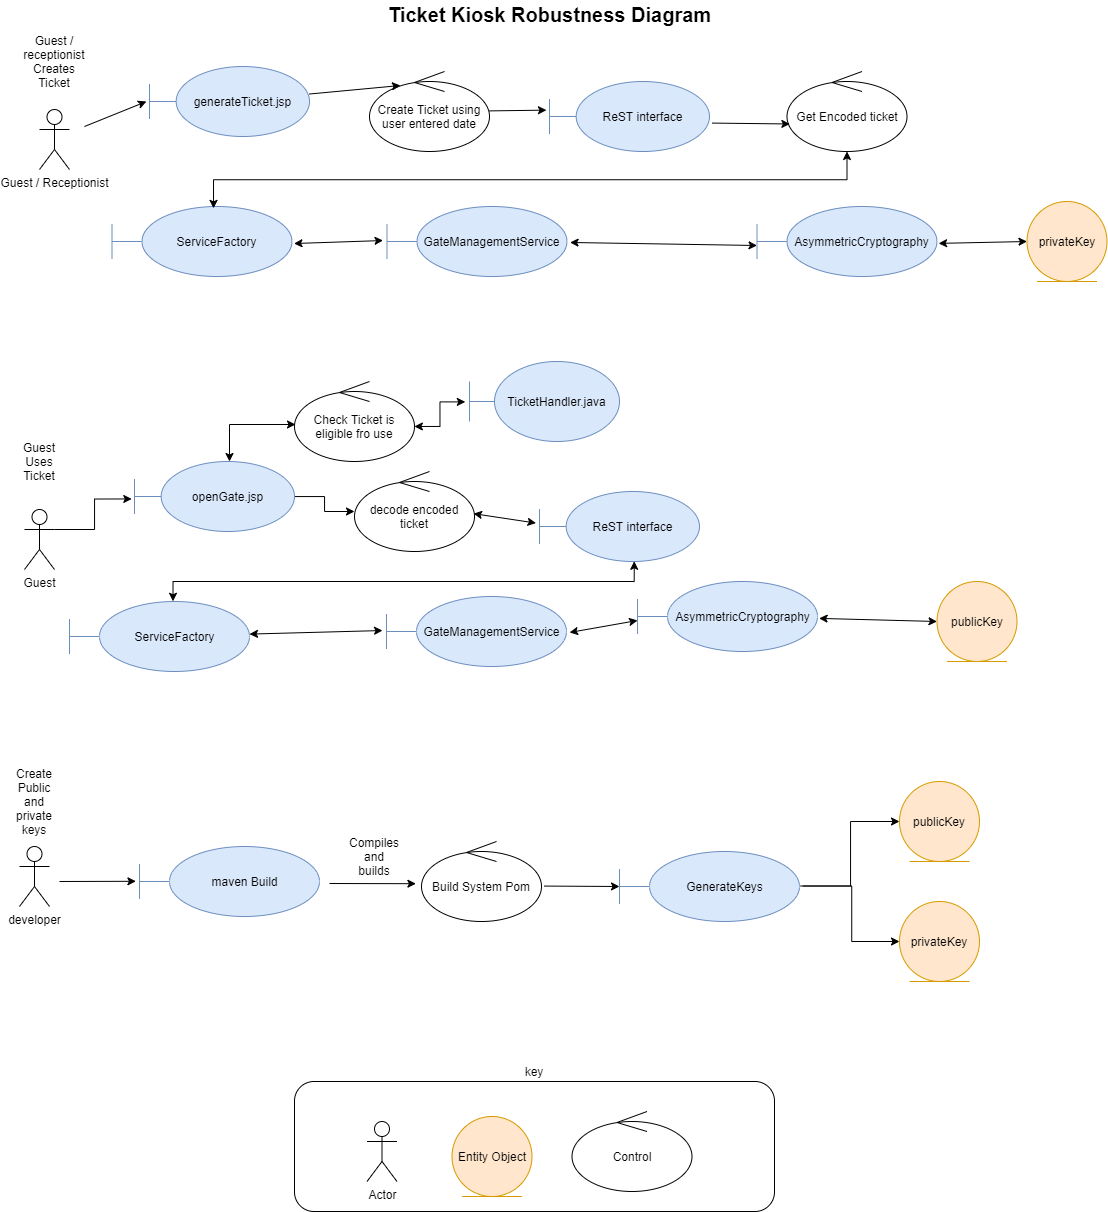

The diagram above was exported from draw.io. Its source (the exported page's mxGraphModel, read from the mxfile embedded in the PNG):
<mxGraphModel dx="1673" dy="979" grid="1" gridSize="10" guides="1" tooltips="1" connect="1" arrows="1" fold="1" page="1" pageScale="1" pageWidth="1169" pageHeight="827" background="#ffffff" math="0" shadow="0">
  <root>
    <mxCell id="0" />
    <mxCell id="1" parent="0" />
    <mxCell id="15" value="key" style="rounded=1;whiteSpace=wrap;html=1;labelPosition=center;verticalLabelPosition=top;align=center;verticalAlign=bottom;" parent="1" vertex="1">
      <mxGeometry x="318" y="1111" width="480" height="130" as="geometry" />
    </mxCell>
    <mxCell id="11" value="Create Ticket using user entered date" style="ellipse;shape=umlControl;whiteSpace=wrap;html=1;" parent="1" vertex="1">
      <mxGeometry x="393" y="101" width="120" height="80" as="geometry" />
    </mxCell>
    <mxCell id="12" value="Actor" style="shape=umlActor;verticalLabelPosition=bottom;labelBackgroundColor=#ffffff;verticalAlign=top;html=1;" parent="1" vertex="1">
      <mxGeometry x="390.5" y="1151" width="30" height="60" as="geometry" />
    </mxCell>
    <mxCell id="13" value="TicketHandler.java" style="shape=umlBoundary;whiteSpace=wrap;html=1;fillColor=#dae8fc;strokeColor=#6c8ebf;" parent="1" vertex="1">
      <mxGeometry x="493" y="391" width="150" height="80" as="geometry" />
    </mxCell>
    <mxCell id="53" value="GateManagementService" style="shape=umlBoundary;whiteSpace=wrap;html=1;fillColor=#dae8fc;strokeColor=#6c8ebf;" parent="1" vertex="1">
      <mxGeometry x="410.5" y="236" width="180" height="70" as="geometry" />
    </mxCell>
    <mxCell id="161" value="&lt;font style=&quot;font-size: 20px&quot;&gt;&lt;b&gt;Ticket Kiosk Robustness Diagram&lt;/b&gt;&lt;/font&gt;" style="text;html=1;resizable=0;points=[];autosize=1;align=left;verticalAlign=top;spacingTop=-4;fontSize=14;" parent="1" vertex="1">
      <mxGeometry x="410" y="30" width="340" height="20" as="geometry" />
    </mxCell>
    <mxCell id="3gwoYLyfr72Q69Z7RmqG-163" value="developer" style="shape=umlActor;verticalLabelPosition=bottom;labelBackgroundColor=#ffffff;verticalAlign=top;html=1;" parent="1" vertex="1">
      <mxGeometry x="43" y="876" width="30" height="60" as="geometry" />
    </mxCell>
    <mxCell id="3wMISs33An8i--o01YGN-199" value="" style="edgeStyle=orthogonalEdgeStyle;rounded=0;orthogonalLoop=1;jettySize=auto;html=1;" edge="1" parent="1" source="3gwoYLyfr72Q69Z7RmqG-173" target="3wMISs33An8i--o01YGN-183">
      <mxGeometry relative="1" as="geometry" />
    </mxCell>
    <mxCell id="3gwoYLyfr72Q69Z7RmqG-173" value="openGate.jsp" style="shape=umlBoundary;whiteSpace=wrap;html=1;fillColor=#dae8fc;strokeColor=#6c8ebf;" parent="1" vertex="1">
      <mxGeometry x="158" y="491" width="160" height="70" as="geometry" />
    </mxCell>
    <mxCell id="3gwoYLyfr72Q69Z7RmqG-174" value="generateTicket.jsp" style="shape=umlBoundary;whiteSpace=wrap;html=1;fillColor=#dae8fc;strokeColor=#6c8ebf;" parent="1" vertex="1">
      <mxGeometry x="173" y="96" width="160" height="70" as="geometry" />
    </mxCell>
    <mxCell id="3gwoYLyfr72Q69Z7RmqG-176" value="ServiceFactory" style="shape=umlBoundary;whiteSpace=wrap;html=1;fillColor=#dae8fc;strokeColor=#6c8ebf;" parent="1" vertex="1">
      <mxGeometry x="135.5" y="236" width="180" height="70" as="geometry" />
    </mxCell>
    <mxCell id="3gwoYLyfr72Q69Z7RmqG-177" value="AsymmetricCryptography" style="shape=umlBoundary;whiteSpace=wrap;html=1;fillColor=#dae8fc;strokeColor=#6c8ebf;" parent="1" vertex="1">
      <mxGeometry x="780.5" y="236" width="180" height="70" as="geometry" />
    </mxCell>
    <mxCell id="3gwoYLyfr72Q69Z7RmqG-180" value="maven Build" style="shape=umlBoundary;whiteSpace=wrap;html=1;fillColor=#dae8fc;strokeColor=#6c8ebf;" parent="1" vertex="1">
      <mxGeometry x="163" y="876" width="180" height="70" as="geometry" />
    </mxCell>
    <mxCell id="3gwoYLyfr72Q69Z7RmqG-197" value="ReST interface" style="shape=umlBoundary;whiteSpace=wrap;html=1;fillColor=#dae8fc;strokeColor=#6c8ebf;" parent="1" vertex="1">
      <mxGeometry x="573" y="111" width="160" height="70" as="geometry" />
    </mxCell>
    <mxCell id="3wMISs33An8i--o01YGN-163" value="" style="endArrow=classic;html=1;entryX=0.258;entryY=0.175;entryDx=0;entryDy=0;entryPerimeter=0;" edge="1" parent="1" source="3gwoYLyfr72Q69Z7RmqG-174" target="11">
      <mxGeometry width="50" height="50" relative="1" as="geometry">
        <mxPoint x="328" y="56" as="sourcePoint" />
        <mxPoint x="378" y="6" as="targetPoint" />
      </mxGeometry>
    </mxCell>
    <mxCell id="3wMISs33An8i--o01YGN-164" value="" style="endArrow=classic;html=1;entryX=-0.019;entryY=0.409;entryDx=0;entryDy=0;entryPerimeter=0;" edge="1" parent="1" source="11" target="3gwoYLyfr72Q69Z7RmqG-197">
      <mxGeometry width="50" height="50" relative="1" as="geometry">
        <mxPoint x="478" y="136" as="sourcePoint" />
        <mxPoint x="548.7106781186548" y="86" as="targetPoint" />
      </mxGeometry>
    </mxCell>
    <mxCell id="3wMISs33An8i--o01YGN-166" value="Guest / Receptionist" style="shape=umlActor;verticalLabelPosition=bottom;labelBackgroundColor=#ffffff;verticalAlign=top;html=1;" vertex="1" parent="1">
      <mxGeometry x="63" y="139" width="30" height="60" as="geometry" />
    </mxCell>
    <mxCell id="3wMISs33An8i--o01YGN-167" value="" style="endArrow=classic;html=1;entryX=-0.019;entryY=0.5;entryDx=0;entryDy=0;entryPerimeter=0;" edge="1" parent="1" target="3gwoYLyfr72Q69Z7RmqG-174">
      <mxGeometry width="50" height="50" relative="1" as="geometry">
        <mxPoint x="108" y="156" as="sourcePoint" />
        <mxPoint x="198.07999999999993" y="66.02999999999997" as="targetPoint" />
      </mxGeometry>
    </mxCell>
    <mxCell id="3wMISs33An8i--o01YGN-170" value="" style="endArrow=classic;html=1;entryX=-0.022;entryY=0.486;entryDx=0;entryDy=0;entryPerimeter=0;exitX=1.011;exitY=0.529;exitDx=0;exitDy=0;exitPerimeter=0;startArrow=classic;startFill=1;" edge="1" parent="1" source="3gwoYLyfr72Q69Z7RmqG-176" target="53">
      <mxGeometry width="50" height="50" relative="1" as="geometry">
        <mxPoint x="320.5" y="296" as="sourcePoint" />
        <mxPoint x="370.5" y="246" as="targetPoint" />
      </mxGeometry>
    </mxCell>
    <mxCell id="3wMISs33An8i--o01YGN-171" value="" style="endArrow=classic;html=1;entryX=0;entryY=0.557;entryDx=0;entryDy=0;entryPerimeter=0;exitX=1.017;exitY=0.514;exitDx=0;exitDy=0;exitPerimeter=0;startArrow=classic;startFill=1;" edge="1" parent="1" source="53" target="3gwoYLyfr72Q69Z7RmqG-177">
      <mxGeometry width="50" height="50" relative="1" as="geometry">
        <mxPoint x="600.5" y="296" as="sourcePoint" />
        <mxPoint x="650.5" y="246" as="targetPoint" />
      </mxGeometry>
    </mxCell>
    <mxCell id="3wMISs33An8i--o01YGN-172" value="Entity Object" style="ellipse;shape=umlEntity;whiteSpace=wrap;html=1;fillColor=#ffe6cc;strokeColor=#d79b00;" vertex="1" parent="1">
      <mxGeometry x="475.5" y="1146" width="80" height="80" as="geometry" />
    </mxCell>
    <mxCell id="3wMISs33An8i--o01YGN-173" value="privateKey" style="ellipse;shape=umlEntity;whiteSpace=wrap;html=1;fillColor=#ffe6cc;strokeColor=#d79b00;" vertex="1" parent="1">
      <mxGeometry x="1050.5" y="231" width="80" height="80" as="geometry" />
    </mxCell>
    <mxCell id="3wMISs33An8i--o01YGN-174" value="" style="endArrow=classic;html=1;exitX=1.009;exitY=0.527;exitDx=0;exitDy=0;exitPerimeter=0;entryX=0;entryY=0.5;entryDx=0;entryDy=0;startArrow=classic;startFill=1;" edge="1" parent="1" source="3gwoYLyfr72Q69Z7RmqG-177" target="3wMISs33An8i--o01YGN-173">
      <mxGeometry width="50" height="50" relative="1" as="geometry">
        <mxPoint x="840.5" y="376" as="sourcePoint" />
        <mxPoint x="890.5" y="326" as="targetPoint" />
      </mxGeometry>
    </mxCell>
    <mxCell id="3wMISs33An8i--o01YGN-176" value="Control" style="ellipse;shape=umlControl;whiteSpace=wrap;html=1;" vertex="1" parent="1">
      <mxGeometry x="595.5" y="1141" width="120" height="80" as="geometry" />
    </mxCell>
    <mxCell id="3wMISs33An8i--o01YGN-177" value="Guest / receptionist Creates Ticket" style="text;html=1;strokeColor=none;fillColor=none;align=center;verticalAlign=middle;whiteSpace=wrap;rounded=0;" vertex="1" parent="1">
      <mxGeometry x="58" y="81" width="40" height="20" as="geometry" />
    </mxCell>
    <mxCell id="3wMISs33An8i--o01YGN-183" value="decode encoded ticket" style="ellipse;shape=umlControl;whiteSpace=wrap;html=1;" vertex="1" parent="1">
      <mxGeometry x="378" y="501" width="120" height="80" as="geometry" />
    </mxCell>
    <mxCell id="3wMISs33An8i--o01YGN-184" value="GateManagementService" style="shape=umlBoundary;whiteSpace=wrap;html=1;fillColor=#dae8fc;strokeColor=#6c8ebf;" vertex="1" parent="1">
      <mxGeometry x="410" y="626" width="180" height="70" as="geometry" />
    </mxCell>
    <mxCell id="3wMISs33An8i--o01YGN-186" value="ServiceFactory" style="shape=umlBoundary;whiteSpace=wrap;html=1;fillColor=#dae8fc;strokeColor=#6c8ebf;" vertex="1" parent="1">
      <mxGeometry x="93" y="631" width="180" height="70" as="geometry" />
    </mxCell>
    <mxCell id="3wMISs33An8i--o01YGN-187" value="AsymmetricCryptography" style="shape=umlBoundary;whiteSpace=wrap;html=1;fillColor=#dae8fc;strokeColor=#6c8ebf;" vertex="1" parent="1">
      <mxGeometry x="661.02" y="611" width="180" height="70" as="geometry" />
    </mxCell>
    <mxCell id="3wMISs33An8i--o01YGN-188" value="ReST interface" style="shape=umlBoundary;whiteSpace=wrap;html=1;fillColor=#dae8fc;strokeColor=#6c8ebf;" vertex="1" parent="1">
      <mxGeometry x="563" y="521" width="160" height="70" as="geometry" />
    </mxCell>
    <mxCell id="3wMISs33An8i--o01YGN-201" style="edgeStyle=orthogonalEdgeStyle;rounded=0;orthogonalLoop=1;jettySize=auto;html=1;exitX=1;exitY=0.3333333333333333;exitDx=0;exitDy=0;exitPerimeter=0;entryX=-0.017;entryY=0.535;entryDx=0;entryDy=0;entryPerimeter=0;" edge="1" parent="1" source="3wMISs33An8i--o01YGN-191" target="3gwoYLyfr72Q69Z7RmqG-173">
      <mxGeometry relative="1" as="geometry" />
    </mxCell>
    <mxCell id="3wMISs33An8i--o01YGN-191" value="Guest" style="shape=umlActor;verticalLabelPosition=bottom;labelBackgroundColor=#ffffff;verticalAlign=top;html=1;" vertex="1" parent="1">
      <mxGeometry x="48" y="539" width="30" height="60" as="geometry" />
    </mxCell>
    <mxCell id="3wMISs33An8i--o01YGN-194" value="" style="endArrow=classic;html=1;entryX=-0.022;entryY=0.486;entryDx=0;entryDy=0;entryPerimeter=0;startArrow=classic;startFill=1;" edge="1" parent="1" source="3wMISs33An8i--o01YGN-186" target="3wMISs33An8i--o01YGN-184">
      <mxGeometry width="50" height="50" relative="1" as="geometry">
        <mxPoint x="272.99999999999955" y="668.0299999999997" as="sourcePoint" />
        <mxPoint x="-293.98" y="771" as="targetPoint" />
      </mxGeometry>
    </mxCell>
    <mxCell id="3wMISs33An8i--o01YGN-195" value="" style="endArrow=classic;html=1;entryX=0;entryY=0.557;entryDx=0;entryDy=0;entryPerimeter=0;exitX=1.017;exitY=0.514;exitDx=0;exitDy=0;exitPerimeter=0;startArrow=classic;startFill=1;" edge="1" parent="1" source="3wMISs33An8i--o01YGN-184" target="3wMISs33An8i--o01YGN-187">
      <mxGeometry width="50" height="50" relative="1" as="geometry">
        <mxPoint x="-63.98000000000002" y="821" as="sourcePoint" />
        <mxPoint x="-13.980000000000018" y="771" as="targetPoint" />
      </mxGeometry>
    </mxCell>
    <mxCell id="3wMISs33An8i--o01YGN-196" value="publicKey" style="ellipse;shape=umlEntity;whiteSpace=wrap;html=1;fillColor=#ffe6cc;strokeColor=#d79b00;" vertex="1" parent="1">
      <mxGeometry x="960.5" y="611" width="80" height="80" as="geometry" />
    </mxCell>
    <mxCell id="3wMISs33An8i--o01YGN-197" value="" style="endArrow=classic;html=1;exitX=1.009;exitY=0.527;exitDx=0;exitDy=0;exitPerimeter=0;entryX=0;entryY=0.5;entryDx=0;entryDy=0;startArrow=classic;startFill=1;" edge="1" parent="1" source="3wMISs33An8i--o01YGN-187" target="3wMISs33An8i--o01YGN-196">
      <mxGeometry width="50" height="50" relative="1" as="geometry">
        <mxPoint x="176.01999999999998" y="901" as="sourcePoint" />
        <mxPoint x="226.01999999999998" y="851" as="targetPoint" />
      </mxGeometry>
    </mxCell>
    <mxCell id="3wMISs33An8i--o01YGN-198" value="Guest Uses Ticket" style="text;html=1;strokeColor=none;fillColor=none;align=center;verticalAlign=middle;whiteSpace=wrap;rounded=0;" vertex="1" parent="1">
      <mxGeometry x="43" y="481" width="40" height="20" as="geometry" />
    </mxCell>
    <mxCell id="3wMISs33An8i--o01YGN-203" value="" style="endArrow=classic;html=1;entryX=0.575;entryY=-0.003;entryDx=0;entryDy=0;entryPerimeter=0;exitX=0.592;exitY=0.997;exitDx=0;exitDy=0;exitPerimeter=0;rounded=0;edgeStyle=orthogonalEdgeStyle;startArrow=classic;startFill=1;" edge="1" parent="1" source="3wMISs33An8i--o01YGN-188" target="3wMISs33An8i--o01YGN-186">
      <mxGeometry width="50" height="50" relative="1" as="geometry">
        <mxPoint x="793" y="571" as="sourcePoint" />
        <mxPoint x="843" y="521" as="targetPoint" />
      </mxGeometry>
    </mxCell>
    <mxCell id="3wMISs33An8i--o01YGN-204" value="" style="endArrow=classic;startArrow=classic;html=1;exitX=0.992;exitY=0.527;exitDx=0;exitDy=0;exitPerimeter=0;entryX=-0.022;entryY=0.451;entryDx=0;entryDy=0;entryPerimeter=0;" edge="1" parent="1" source="3wMISs33An8i--o01YGN-183" target="3wMISs33An8i--o01YGN-188">
      <mxGeometry width="50" height="50" relative="1" as="geometry">
        <mxPoint x="793" y="501" as="sourcePoint" />
        <mxPoint x="843" y="451" as="targetPoint" />
      </mxGeometry>
    </mxCell>
    <mxCell id="3wMISs33An8i--o01YGN-205" value="Get Encoded ticket" style="ellipse;shape=umlControl;whiteSpace=wrap;html=1;" vertex="1" parent="1">
      <mxGeometry x="810.5" y="101" width="120" height="80" as="geometry" />
    </mxCell>
    <mxCell id="3wMISs33An8i--o01YGN-206" value="" style="endArrow=classic;html=1;edgeStyle=elbowEdgeStyle;exitX=0.564;exitY=0.027;exitDx=0;exitDy=0;exitPerimeter=0;startArrow=classic;startFill=1;rounded=0;elbow=vertical;" edge="1" parent="1" source="3gwoYLyfr72Q69Z7RmqG-176" target="3wMISs33An8i--o01YGN-205">
      <mxGeometry width="50" height="50" relative="1" as="geometry">
        <mxPoint x="823" y="361" as="sourcePoint" />
        <mxPoint x="793" y="201" as="targetPoint" />
      </mxGeometry>
    </mxCell>
    <mxCell id="3wMISs33An8i--o01YGN-207" value="" style="endArrow=classic;html=1;exitX=1.018;exitY=0.594;exitDx=0;exitDy=0;exitPerimeter=0;entryX=0.024;entryY=0.656;entryDx=0;entryDy=0;entryPerimeter=0;" edge="1" parent="1" source="3gwoYLyfr72Q69Z7RmqG-197" target="3wMISs33An8i--o01YGN-205">
      <mxGeometry width="50" height="50" relative="1" as="geometry">
        <mxPoint x="823" y="361" as="sourcePoint" />
        <mxPoint x="873" y="311" as="targetPoint" />
      </mxGeometry>
    </mxCell>
    <mxCell id="3wMISs33An8i--o01YGN-208" value="" style="endArrow=classic;startArrow=classic;html=1;entryX=-0.028;entryY=0.505;entryDx=0;entryDy=0;entryPerimeter=0;exitX=0.999;exitY=0.562;exitDx=0;exitDy=0;exitPerimeter=0;rounded=0;edgeStyle=elbowEdgeStyle;" edge="1" parent="1" source="3wMISs33An8i--o01YGN-209" target="13">
      <mxGeometry width="50" height="50" relative="1" as="geometry">
        <mxPoint x="803" y="551" as="sourcePoint" />
        <mxPoint x="853" y="501" as="targetPoint" />
      </mxGeometry>
    </mxCell>
    <mxCell id="3wMISs33An8i--o01YGN-209" value="Check Ticket is eligible fro use" style="ellipse;shape=umlControl;whiteSpace=wrap;html=1;" vertex="1" parent="1">
      <mxGeometry x="318" y="411" width="120" height="80" as="geometry" />
    </mxCell>
    <mxCell id="3wMISs33An8i--o01YGN-210" value="" style="endArrow=classic;startArrow=classic;html=1;edgeStyle=elbowEdgeStyle;rounded=0;startFill=1;" edge="1" parent="1" source="3gwoYLyfr72Q69Z7RmqG-173">
      <mxGeometry width="50" height="50" relative="1" as="geometry">
        <mxPoint x="251.12000000000012" y="489.03999999999996" as="sourcePoint" />
        <mxPoint x="319" y="454" as="targetPoint" />
        <Array as="points">
          <mxPoint x="253" y="481" />
        </Array>
      </mxGeometry>
    </mxCell>
    <mxCell id="3wMISs33An8i--o01YGN-211" value="Create Public and private keys" style="text;html=1;strokeColor=none;fillColor=none;align=center;verticalAlign=middle;whiteSpace=wrap;rounded=0;" vertex="1" parent="1">
      <mxGeometry x="38" y="821" width="40" height="20" as="geometry" />
    </mxCell>
    <mxCell id="3wMISs33An8i--o01YGN-212" value="" style="endArrow=classic;html=1;entryX=-0.02;entryY=0.497;entryDx=0;entryDy=0;entryPerimeter=0;" edge="1" parent="1" target="3gwoYLyfr72Q69Z7RmqG-180">
      <mxGeometry width="50" height="50" relative="1" as="geometry">
        <mxPoint x="83" y="911" as="sourcePoint" />
        <mxPoint x="153" y="891" as="targetPoint" />
      </mxGeometry>
    </mxCell>
    <mxCell id="3wMISs33An8i--o01YGN-215" value="" style="endArrow=classic;html=1;entryX=-0.02;entryY=0.46;entryDx=0;entryDy=0;entryPerimeter=0;" edge="1" parent="1">
      <mxGeometry width="50" height="50" relative="1" as="geometry">
        <mxPoint x="353" y="913" as="sourcePoint" />
        <mxPoint x="439.4000000000001" y="913.2000000000003" as="targetPoint" />
      </mxGeometry>
    </mxCell>
    <mxCell id="3wMISs33An8i--o01YGN-216" value="Compiles and builds" style="text;html=1;strokeColor=none;fillColor=none;align=center;verticalAlign=middle;whiteSpace=wrap;rounded=0;" vertex="1" parent="1">
      <mxGeometry x="378" y="876" width="40" height="20" as="geometry" />
    </mxCell>
    <mxCell id="3wMISs33An8i--o01YGN-222" value="Build System Pom" style="ellipse;shape=umlControl;whiteSpace=wrap;html=1;" vertex="1" parent="1">
      <mxGeometry x="445" y="871" width="120" height="80" as="geometry" />
    </mxCell>
    <mxCell id="3wMISs33An8i--o01YGN-223" value="" style="endArrow=classic;html=1;exitX=1.022;exitY=0.557;exitDx=0;exitDy=0;exitPerimeter=0;" edge="1" parent="1" source="3wMISs33An8i--o01YGN-222">
      <mxGeometry width="50" height="50" relative="1" as="geometry">
        <mxPoint x="611.02" y="921" as="sourcePoint" />
        <mxPoint x="643" y="916" as="targetPoint" />
      </mxGeometry>
    </mxCell>
    <mxCell id="3wMISs33An8i--o01YGN-225" value="GenerateKeys" style="shape=umlBoundary;whiteSpace=wrap;html=1;fillColor=#dae8fc;strokeColor=#6c8ebf;" vertex="1" parent="1">
      <mxGeometry x="643" y="881" width="180" height="70" as="geometry" />
    </mxCell>
    <mxCell id="3wMISs33An8i--o01YGN-229" style="edgeStyle=elbowEdgeStyle;rounded=0;orthogonalLoop=1;jettySize=auto;html=1;exitX=0;exitY=0.5;exitDx=0;exitDy=0;entryX=1.006;entryY=0.493;entryDx=0;entryDy=0;entryPerimeter=0;startArrow=classic;startFill=1;endArrow=none;endFill=0;" edge="1" parent="1" source="3wMISs33An8i--o01YGN-227" target="3wMISs33An8i--o01YGN-225">
      <mxGeometry relative="1" as="geometry" />
    </mxCell>
    <mxCell id="3wMISs33An8i--o01YGN-227" value="publicKey" style="ellipse;shape=umlEntity;whiteSpace=wrap;html=1;fillColor=#ffe6cc;strokeColor=#d79b00;" vertex="1" parent="1">
      <mxGeometry x="923" y="811" width="80" height="80" as="geometry" />
    </mxCell>
    <mxCell id="3wMISs33An8i--o01YGN-230" style="edgeStyle=elbowEdgeStyle;rounded=0;orthogonalLoop=1;jettySize=auto;html=1;exitX=0;exitY=0.5;exitDx=0;exitDy=0;startArrow=classic;startFill=1;entryX=1.019;entryY=0.493;entryDx=0;entryDy=0;entryPerimeter=0;endArrow=none;endFill=0;" edge="1" parent="1" source="3wMISs33An8i--o01YGN-228" target="3wMISs33An8i--o01YGN-225">
      <mxGeometry relative="1" as="geometry">
        <mxPoint x="822.9999999999995" y="911" as="targetPoint" />
      </mxGeometry>
    </mxCell>
    <mxCell id="3wMISs33An8i--o01YGN-228" value="privateKey" style="ellipse;shape=umlEntity;whiteSpace=wrap;html=1;fillColor=#ffe6cc;strokeColor=#d79b00;" vertex="1" parent="1">
      <mxGeometry x="923" y="931" width="80" height="80" as="geometry" />
    </mxCell>
  </root>
</mxGraphModel>